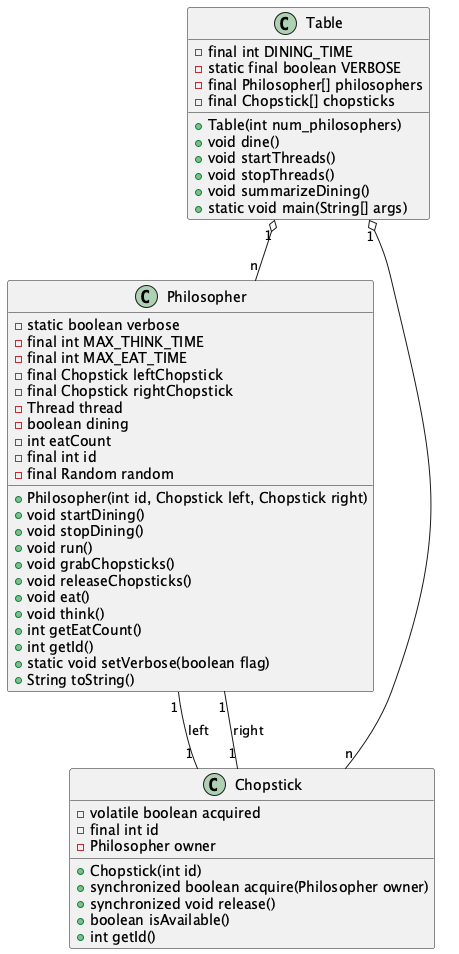

The diagram above was rendered by PlantUML. Its source (embedded in the PNG):
@startuml

class Table {
    - final int DINING_TIME
    - static final boolean VERBOSE
    - final Philosopher[] philosophers
    - final Chopstick[] chopsticks
    + Table(int num_philosophers)
    + void dine()
    + void startThreads()
    + void stopThreads()
    + void summarizeDining()
    + static void main(String[] args)
}

class Philosopher {
    - static boolean verbose
    - final int MAX_THINK_TIME
    - final int MAX_EAT_TIME
    - final Chopstick leftChopstick
    - final Chopstick rightChopstick
    - Thread thread
    - boolean dining
    - int eatCount
    - final int id
    - final Random random
    + Philosopher(int id, Chopstick left, Chopstick right)
    + void startDining()
    + void stopDining()
    + void run()
    + void grabChopsticks()
    + void releaseChopsticks()
    + void eat()
    + void think()
    + int getEatCount()
    + int getId()
    + static void setVerbose(boolean flag)
    + String toString()
}

class Chopstick {
    - volatile boolean acquired
    - final int id
    - Philosopher owner
    + Chopstick(int id)
    + synchronized boolean acquire(Philosopher owner)
    + synchronized void release()
    + boolean isAvailable()
    + int getId()
}

Table "1" o-- "n" Philosopher
Table "1" o-- "n" Chopstick
Philosopher "1" -- "1" Chopstick : left
Philosopher "1" -- "1" Chopstick : right
@enduml